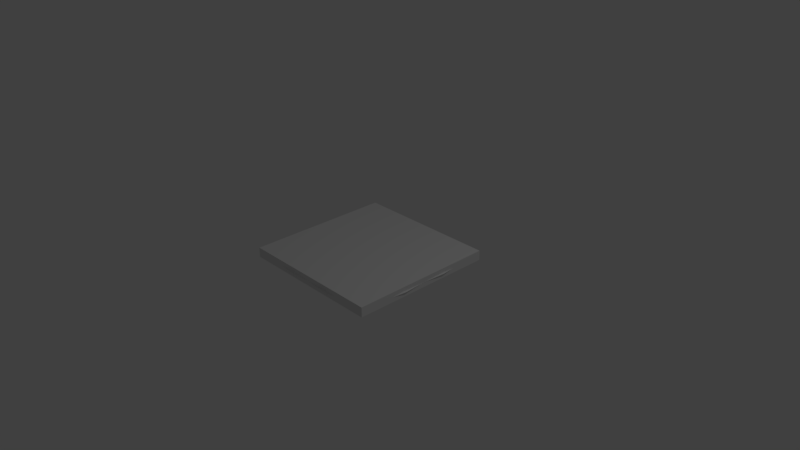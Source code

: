 # Source: checker-4.blend  (saved by Blender 2.78.0; exported with 4.5.12 LTS)
import bpy
from mathutils import Matrix  # noqa: F401  (used for matrix-valued properties, if any)

bpy.ops.wm.read_factory_settings(use_empty=True)
scene = bpy.context.scene
scene.name = 'Scene'

# ---- collections
col_collection_1 = bpy.data.collections.new('Collection 1'); scene.collection.children.link(col_collection_1)

# ---- world
world_world = bpy.data.worlds.new('World'); scene.world = world_world
world_world.color = (0.05088, 0.05088, 0.05088)
world_world.use_sun_shadow = False
world_world.sun_shadow_jitter_overblur = 0.0
world_world.cycles.sampling_method = 'MANUAL'

# ---- cameras
cam_camera = bpy.data.cameras.new('Camera')
cam_camera.clip_end = 100.0
cam_camera.lens = 35.0
cam_camera.sensor_width = 32.0
cam_camera.sensor_height = 18.0
cam_camera.ortho_scale = 7.314
cam_camera.dof.focus_distance = 0.0
cam_camera.dof.aperture_fstop = 128.0

# ---- lights
light_lamp = bpy.data.lights.new('Lamp', 'POINT')
light_lamp.transmission_factor = 0.0
light_lamp.cutoff_distance = 30.0
light_lamp.energy = 100.0
light_lamp.shadow_buffer_clip_start = 1.001
light_lamp.shadow_soft_size = 0.1
light_lamp.shadow_maximum_resolution = 0.006
light_lamp.use_absolute_resolution = True

# ---- meshes
me_cube_001 = bpy.data.meshes.new('Cube.001')
me_cube_001.from_pydata([(-1.0, -1.0, -1.0), (-1.0, -1.0, 1.0), (-1.0, 1.0, -1.0), (-1.0, 1.0, 1.0), (1.0, -1.0, -1.0), (1.0, -1.0, 1.0), (1.0, 1.0, -1.0), (1.0, 1.0, 1.0)], [], [(0, 1, 3, 2), (2, 3, 7, 6), (6, 7, 5, 4), (4, 5, 1, 0), (2, 6, 4, 0), (7, 3, 1, 5)])
me_cube_001.use_remesh_preserve_volume = False
me_cube_001.use_remesh_preserve_attributes = False
me_cube_001.use_mirror_vertex_groups = False
me_cube_001.update()
me_cube = bpy.data.meshes.new('Cube')
me_cube.from_pydata([(1.022, -0.3219, 8.345e-07), (0.8439, -0.8439, 1.669e-06), (0.3219, -1.022, 8.345e-07), (0.3758, -0.9008, -0.75), (0.3758, -0.9008, 0.75), (-2.831e-07, -1.0, 0.0), (1.0, -2.98e-07, 0.0), (-3.129e-07, -0.5, 1.0), (0.5, -3.725e-07, 1.0), (0.5, 4.47e-08, -1.0), (0.0, -0.5, -1.0), (0.9008, -0.3758, -0.75), (0.9008, -0.3758, 0.75), (0.7673, -0.7673, -0.75), (0.7673, -0.7673, 0.75), (0.9884, -0.6134, 1.46e-06), (0.6134, -0.9884, 1.46e-06), (0.875, -7.823e-08, -0.75), (-1.006e-07, -0.875, -0.75), (0.875, -4.508e-07, 0.75), (-4.023e-07, -0.875, 0.75), (0.9136, -0.5914, -0.5556), (0.9136, -0.5914, 0.5556), (0.5914, -0.9136, -0.5556), (0.5914, -0.9136, 0.5556), (0.0, 0.0, 0.0), (0.5421, -0.2579, -0.9839), (0.587, -0.3226, -0.957), (0.6027, -0.4, -0.9502), (0.5169, -0.2419, -1.0), (0.5421, -0.2579, -0.9839), (0.5866, -0.4773, -0.9645), (0.5477, -0.533, -0.993), (0.5421, -0.2579, -0.9839), (0.2419, -0.5169, -1.0), (0.2579, -0.5421, -0.9839), (0.3226, -0.587, -0.957), (0.4, -0.6027, -0.9502), (0.5421, -0.2579, -0.9839), (0.533, -0.5477, -0.993), (0.4773, -0.5866, -0.9645), (0.587, -0.3226, -0.957), (0.5417, -0.5417, -0.9954), (0.6097, -0.1903, 0.9357), (0.6723, -0.2872, 0.8985), (0.587, -0.3226, -0.957), (0.5146, -0.1232, 0.996), (0.5085, -0.1218, 1.0), (0.6943, -0.4, 0.889), (0.6802, -0.4741, 0.9019), (0.1903, -0.6097, 0.9357), (0.1232, -0.5146, 0.996), (0.1218, -0.5085, 1.0), (0.2872, -0.6723, 0.8985), (0.587, -0.3226, -0.957), (0.6714, -0.5124, 0.879), (0.6027, -0.4, -0.9502), (0.2095, -0.2095, 0.3897), (0.111, -0.4, 0.7845), (0.143, -0.2935, 0.5671), (0.2935, -0.143, 0.5671), (0.4, -0.111, 0.7845), (0.2389, -0.2389, -0.4444), (0.2116, -0.478, -0.9265), (0.1885, -0.4, -0.7737), (0.1968, -0.3158, -0.6042), (0.3158, -0.1968, -0.6042), (0.4, -0.1885, -0.7737), (0.478, -0.2116, -0.9265), (0.6092, -0.6092, 0.922), (0.6027, -0.4, -0.9502), (0.5124, -0.6714, 0.879), (0.4741, -0.6802, 0.9019), (0.4, -0.6943, 0.889), (0.6027, -0.4, -0.9502), (0.5169, -0.2419, -1.0), (0.5169, -0.2419, -1.0), (0.5169, -0.2419, -1.0), (0.5866, -0.4773, -0.9645), (0.5866, -0.4773, -0.9645), (0.5866, -0.4773, -0.9645), (0.5477, -0.533, -0.993), (0.5477, -0.533, -0.993), (0.5477, -0.533, -0.993), (0.5417, -0.5417, -0.9954), (0.5417, -0.5417, -0.9954), (0.5417, -0.5417, -0.9954), (0.2419, -0.5169, -1.0), (0.2419, -0.5169, -1.0), (0.2419, -0.5169, -1.0), (0.2579, -0.5421, -0.9839), (0.2579, -0.5421, -0.9839), (0.2579, -0.5421, -0.9839), (0.3226, -0.587, -0.957), (0.3226, -0.587, -0.957), (0.3226, -0.587, -0.957), (0.4, -0.6027, -0.9502), (0.4, -0.6027, -0.9502), (0.4, -0.6027, -0.9502), (0.4773, -0.5866, -0.9645), (0.4773, -0.5866, -0.9645), (0.4773, -0.5866, -0.9645), (0.533, -0.5477, -0.993), (0.533, -0.5477, -0.993), (0.533, -0.5477, -0.993), (0.6097, -0.1903, 0.9357), (0.6097, -0.1903, 0.9357), (0.6097, -0.1903, 0.9357), (0.6723, -0.2872, 0.8985), (0.6723, -0.2872, 0.8985), (0.6723, -0.2872, 0.8985), (0.6943, -0.4, 0.889), (0.6943, -0.4, 0.889), (0.6943, -0.4, 0.889), (0.5146, -0.1232, 0.996), (0.5146, -0.1232, 0.996), (0.5146, -0.1232, 0.996), (0.5085, -0.1218, 1.0), (0.5085, -0.1218, 1.0), (0.5085, -0.1218, 1.0), (0.6802, -0.4741, 0.9019), (0.6802, -0.4741, 0.9019), (0.6802, -0.4741, 0.9019), (0.1903, -0.6097, 0.9357), (0.1903, -0.6097, 0.9357), (0.1903, -0.6097, 0.9357), (0.1232, -0.5146, 0.996), (0.1232, -0.5146, 0.996), (0.1232, -0.5146, 0.996), (0.1218, -0.5085, 1.0), (0.1218, -0.5085, 1.0), (0.1218, -0.5085, 1.0), (0.2872, -0.6723, 0.8985), (0.2872, -0.6723, 0.8985), (0.2872, -0.6723, 0.8985), (0.4, -0.6943, 0.889), (0.4, -0.6943, 0.889), (0.4, -0.6943, 0.889), (0.6714, -0.5124, 0.879), (0.6714, -0.5124, 0.879), (0.6714, -0.5124, 0.879), (0.6092, -0.6092, 0.922), (0.6092, -0.6092, 0.922), (0.6092, -0.6092, 0.922), (0.111, -0.4, 0.7845), (0.111, -0.4, 0.7845), (0.111, -0.4, 0.7845), (0.2095, -0.2095, 0.3897), (0.2095, -0.2095, 0.3897), (0.2095, -0.2095, 0.3897), (0.143, -0.2935, 0.5671), (0.143, -0.2935, 0.5671), (0.143, -0.2935, 0.5671), (0.2935, -0.143, 0.5671), (0.2935, -0.143, 0.5671), (0.2935, -0.143, 0.5671), (0.4, -0.111, 0.7845), (0.4, -0.111, 0.7845), (0.4, -0.111, 0.7845), (0.2116, -0.478, -0.9265), (0.2116, -0.478, -0.9265), (0.2116, -0.478, -0.9265), (0.1885, -0.4, -0.7737), (0.1885, -0.4, -0.7737), (0.1885, -0.4, -0.7737), (0.2389, -0.2389, -0.4444), (0.2389, -0.2389, -0.4444), (0.2389, -0.2389, -0.4444), (0.1968, -0.3158, -0.6042), (0.1968, -0.3158, -0.6042), (0.1968, -0.3158, -0.6042), (0.3158, -0.1968, -0.6042), (0.3158, -0.1968, -0.6042), (0.3158, -0.1968, -0.6042), (0.4, -0.1885, -0.7737), (0.4, -0.1885, -0.7737), (0.4, -0.1885, -0.7737), (0.478, -0.2116, -0.9265), (0.478, -0.2116, -0.9265), (0.478, -0.2116, -0.9265), (0.5124, -0.6714, 0.879), (0.5124, -0.6714, 0.879), (0.5124, -0.6714, 0.879), (0.4741, -0.6802, 0.9019), (0.4741, -0.6802, 0.9019), (0.4741, -0.6802, 0.9019)], [(33, 41), (54, 70), (75, 38), (78, 74), (41, 74), (81, 78), (81, 85), (89, 90), (93, 90), (97, 93), (99, 97), (102, 99), (85, 102), (77, 33), (113, 109), (129, 144), (144, 152), (154, 156), (118, 156), (166, 169), (166, 171), (38, 54), (80, 70), (75, 68), (77, 178), (83, 80), (83, 42), (42, 104), (88, 92), (88, 63), (89, 160), (95, 92), (98, 95), (101, 98), (104, 101), (105, 110), (107, 109), (114, 105), (116, 107), (111, 110), (49, 111), (122, 113), (47, 114), (118, 116), (47, 157), (49, 139), (122, 140), (124, 126), (125, 128), (133, 124), (134, 125), (52, 126), (129, 128), (52, 145), (135, 133), (137, 134), (135, 72), (137, 185), (141, 139), (69, 140), (141, 181), (69, 182), (145, 150), (147, 150), (149, 152), (147, 155), (149, 154), (155, 157), (63, 64), (160, 163), (64, 65), (163, 169), (62, 65), (62, 66), (66, 67), (171, 175), (67, 68), (175, 178), (181, 72), (182, 185)], [(0, 15, 21, 11), (0, 11, 17, 6), (0, 6, 19, 12), (0, 12, 22, 15), (1, 13, 21, 15), (1, 15, 22, 14), (1, 14, 24, 16), (1, 16, 23, 13), (2, 5, 18, 3), (2, 3, 23, 16), (2, 16, 24, 4), (2, 4, 20, 5), (25, 9, 76, 177, 174, 173, 167, 170, 162, 159, 87, 10), (56, 45, 108, 112), (168, 164, 146, 151), (117, 46, 43, 44, 48, 121, 12, 19, 8), (87, 35, 36, 37, 40, 103, 3, 18, 10), (184, 73, 53, 50, 51, 131, 7, 20, 4), (179, 176, 158, 119, 115), (176, 172, 153, 158), (30, 29, 179, 115, 106), (86, 82, 11, 21, 13), (161, 34, 91, 123, 127), (121, 55, 143, 14, 22, 12), (143, 71, 184, 4, 24, 14), (82, 31, 28, 27, 26, 76, 9, 17, 11), (164, 161, 127, 130, 146), (103, 86, 13, 23, 3), (96, 100, 180, 183, 136), (131, 58, 59, 57, 60, 61, 117, 8, 25, 7), (84, 32, 79, 138, 142), (45, 30, 106, 108), (165, 168, 151, 148), (91, 94, 132, 123), (94, 96, 136, 132), (79, 56, 112, 120, 138), (172, 165, 148, 153), (100, 39, 84, 142, 180)])
_uv = me_cube.uv_layers.new(name='UVMap')
_uv.uv.foreach_set('vector', [0.9002, 0.8395, 0.8219, 0.8561, 0.8009, 0.7194, 0.8363, 0.6614, 0.9002, 0.8395, 0.8363, 0.6614, 0.9236, 0.6204, 0.982, 0.8138, 0.08715, 0.8637, 0.0001333, 0.8486, 0.03332, 0.6432, 0.1322, 0.6674, 0.08715, 0.8637, 0.1322, 0.6674, 0.1776, 0.726, 0.1688, 0.8722, 0.7483, 0.8623, 0.7483, 0.6832, 0.8009, 0.7194, 0.8219, 0.8561, 0.2446, 0.8722, 0.1688, 0.8722, 0.1776, 0.726, 0.2321, 0.6803, 0.2446, 0.8722, 0.2321, 0.6803, 0.2921, 0.7186, 0.3197, 0.8624, 0.7483, 0.8623, 0.6747, 0.8561, 0.6956, 0.7194, 0.7483, 0.6832, 0.5963, 0.8395, 0.5145, 0.8138, 0.573, 0.6204, 0.6603, 0.6614, 0.5963, 0.8395, 0.6603, 0.6614, 0.6956, 0.7194, 0.6747, 0.8561, 0.3996, 0.8433, 0.3197, 0.8624, 0.2921, 0.7186, 0.3294, 0.6546, 0.3996, 0.8433, 0.3294, 0.6546, 0.4244, 0.6177, 0.4839, 0.8171, 0.0, 0.0, 0.8742, 0.3191, 0.8161, 0.3614, 0.7781, 0.331, 0.6703, 0.2763, 0.5341, 0.2225, 0.4039, 0.1771, 0.4727, 0.2225, 0.5612, 0.2763, 0.6406, 0.331, 0.6742, 0.3614, 0.6161, 0.3191, 0.0, 0.0, 0.0, 0.0, 0.0, 0.0, 0.0, 0.0, 0.0, 0.0, 0.0, 0.0, 0.0, 0.0, 0.0, 0.0, 0.1212, 0.3954, 0.1207, 0.3996, 0.127, 0.4667, 0.1464, 0.5122, 0.1766, 0.5305, 0.2015, 0.5234, 0.1322, 0.6674, 0.03332, 0.6432, 0.08458, 0.3851, 0.6742, 0.3614, 0.6751, 0.3827, 0.6858, 0.4246, 0.7031, 0.4453, 0.7242, 0.4423, 0.7428, 0.4201, 0.6603, 0.6614, 0.573, 0.6204, 0.6161, 0.3191, 0.2789, 0.5184, 0.3014, 0.5224, 0.3312, 0.5001, 0.3536, 0.4519, 0.3657, 0.3836, 0.3657, 0.3794, 0.4007, 0.3645, 0.4244, 0.6177, 0.3294, 0.6546, 0.0, 0.0, 0.0, 0.0, 0.0, 0.0, 0.0, 0.0, 0.0, 0.0, 0.0, 0.0, 0.0, 0.0, 0.0, 0.0, 0.0, 0.0, 0.0, 0.0, 0.0, 0.0, 0.0, 0.0, 0.0, 0.0, 0.0, 0.0, 0.7452, 0.4181, 0.7477, 0.4201, 0.8363, 0.6614, 0.8009, 0.7194, 0.7483, 0.6832, 0.0, 0.0, 0.0, 0.0, 0.0, 0.0, 0.0, 0.0, 0.0, 0.0, 0.2015, 0.5234, 0.2091, 0.5353, 0.2418, 0.5084, 0.2321, 0.6803, 0.1776, 0.726, 0.1322, 0.6674, 0.2418, 0.5084, 0.2707, 0.5312, 0.2789, 0.5184, 0.3294, 0.6546, 0.2921, 0.7186, 0.2321, 0.6803, 0.7477, 0.4201, 0.767, 0.4423, 0.7885, 0.4453, 0.8056, 0.4246, 0.8156, 0.3827, 0.8161, 0.3614, 0.8742, 0.3191, 0.9236, 0.6204, 0.8363, 0.6614, 0.0, 0.0, 0.0, 0.0, 0.0, 0.0, 0.0, 0.0, 0.0, 0.0, 0.7428, 0.4201, 0.7452, 0.4181, 0.7483, 0.6832, 0.6956, 0.7194, 0.6603, 0.6614, 0.0, 0.0, 0.0, 0.0, 0.0, 0.0, 0.0, 0.0, 0.0, 0.0, 0.3657, 0.3794, 0.2897, 0.3042, 0.1983, 0.232, 0.1158, 0.1805, 0.1031, 0.2382, 0.1069, 0.3161, 0.1212, 0.3954, 0.08458, 0.3851, 0.0, 0.0, 0.4007, 0.3645, 0.0, 0.0, 0.0, 0.0, 0.0, 0.0, 0.0, 0.0, 0.0, 0.0, 0.0, 0.0, 0.0, 0.0, 0.0, 0.0, 0.0, 0.0, 0.0, 0.0, 0.0, 0.0, 0.0, 0.0, 0.0, 0.0, 0.0, 0.0, 0.0, 0.0, 0.0, 0.0, 0.0, 0.0, 0.0, 0.0, 0.0, 0.0, 0.0, 0.0, 0.0, 0.0, 0.0, 0.0, 0.0, 0.0, 0.0, 0.0, 0.0, 0.0, 0.0, 0.0, 0.0, 0.0, 0.0, 0.0, 0.0, 0.0, 0.0, 0.0, 0.0, 0.0, 0.0, 0.0, 0.0, 0.0, 0.0, 0.0, 0.0, 0.0])
me_cube.materials.append(None)
me_cube.use_remesh_preserve_volume = False
me_cube.use_remesh_preserve_attributes = False
me_cube.use_mirror_vertex_groups = False
me_cube.update()

# ---- objects
ob_collision = bpy.data.objects.new('Collision', me_cube_001)
ob_checker = bpy.data.objects.new('Checker', me_cube)
ob_lamp = bpy.data.objects.new('Lamp', light_lamp)
ob_camera = bpy.data.objects.new('Camera', cam_camera)

# ---- transforms, parenting, visibility, modifiers, constraints
ob_collision.location = (0.0, 0.0, 0.0)
ob_collision.scale = (1.0, 1.0, 0.06688)
ob_collision.hide_viewport = True
ob_collision.lineart.crease_threshold = 0.0
ob_checker.location = (0.0, 0.0, 0.0)
ob_checker.scale = (1.0, 1.0, 0.04978)
ob_checker.lock_rotations_4d = False
ob_checker.empty_display_type = 'ARROWS'
ob_checker.lineart.crease_threshold = 0.0
_m = ob_checker.modifiers.new('Mirror', 'MIRROR')
_m.use_axis = (True, True, False)
ob_lamp.location = (4.076, 1.005, 5.904)
ob_lamp.rotation_euler = (0.6503, 0.05522, 1.866)
ob_lamp.lock_rotations_4d = False
ob_lamp.empty_display_type = 'ARROWS'
ob_lamp.color = (0.0, 0.0, 0.0, 0.0)
ob_lamp.lineart.crease_threshold = 0.0
ob_camera.location = (7.481, -6.508, 5.344)
ob_camera.rotation_euler = (1.109, 0.0, 0.8149)
ob_camera.lock_rotations_4d = False
ob_camera.empty_display_type = 'ARROWS'
ob_camera.color = (0.0, 0.0, 0.0, 0.0)
ob_camera.display_type = 'WIRE'
ob_camera.lineart.crease_threshold = 0.0

# ---- collection membership
col_collection_1.objects.link(ob_collision)
col_collection_1.objects.link(ob_checker)
col_collection_1.objects.link(ob_lamp)
col_collection_1.objects.link(ob_camera)

# ---- scene / render settings (as saved in the file)
scene.camera = ob_camera
scene.frame_start = 1; scene.frame_end = 250; scene.frame_set(1)
scene.render.engine = 'BLENDER_EEVEE_NEXT'
scene.render.resolution_percentage = 50
scene.render.dither_intensity = 0.0
scene.cycles.use_denoising = False
scene.cycles.samples = 128
scene.cycles.sampling_pattern = 'TABULATED_SOBOL'
scene.cycles.light_sampling_threshold = 0.0
scene.cycles.use_adaptive_sampling = False
scene.cycles.use_light_tree = False
scene.cycles.blur_glossy = 0.0
scene.cycles.sample_clamp_indirect = 0.0
scene.view_settings.view_transform = 'Standard'
bpy.context.view_layer.update()
